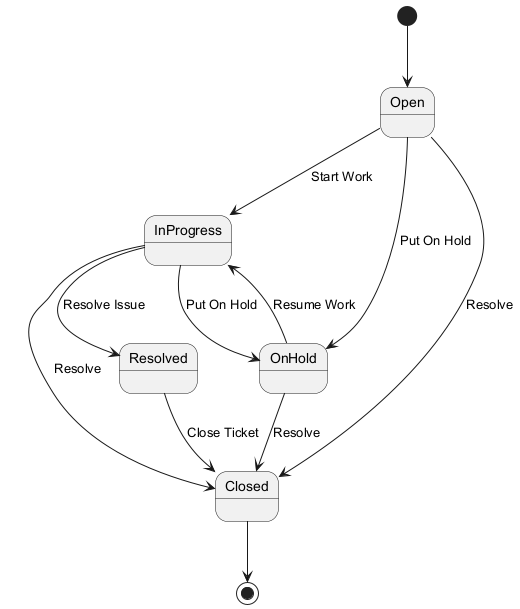

The diagram above was rendered by PlantUML. Its source (embedded in the PNG):
@startuml
[*] --> Open

Open --> InProgress : Start Work
Open --> OnHold : Put On Hold
Open --> Closed : Resolve

InProgress --> Resolved : Resolve Issue
InProgress --> OnHold : Put On Hold
InProgress --> Closed : Resolve

OnHold --> InProgress : Resume Work
OnHold --> Closed : Resolve

Resolved --> Closed : Close Ticket

Closed --> [*]
@enduml